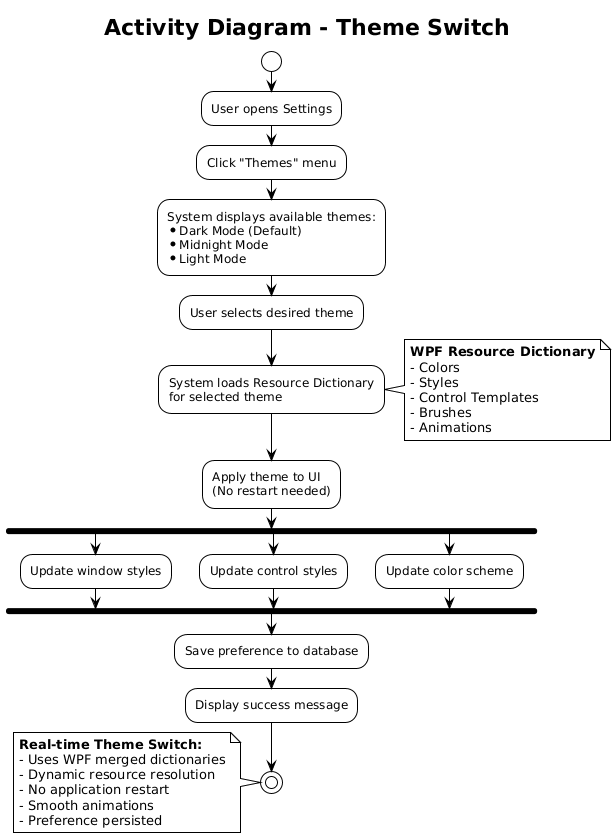

The diagram above was rendered by PlantUML. Its source (embedded in the PNG):
@startuml
!theme plain

title Activity Diagram - Theme Switch

start

:User opens Settings;

:Click "Themes" menu;

:System displays available themes:
* Dark Mode (Default)
* Midnight Mode
* Light Mode;

:User selects desired theme;

:System loads Resource Dictionary
for selected theme;

note right
    **WPF Resource Dictionary**
    - Colors
    - Styles
    - Control Templates
    - Brushes
    - Animations
end note

:Apply theme to UI
(No restart needed);

fork
    :Update window styles;
fork again
    :Update control styles;
fork again
    :Update color scheme;
end fork

:Save preference to database;

:Display success message;

stop

note left
    **Real-time Theme Switch:**
    - Uses WPF merged dictionaries
    - Dynamic resource resolution
    - No application restart
    - Smooth animations
    - Preference persisted
end note
@enduml